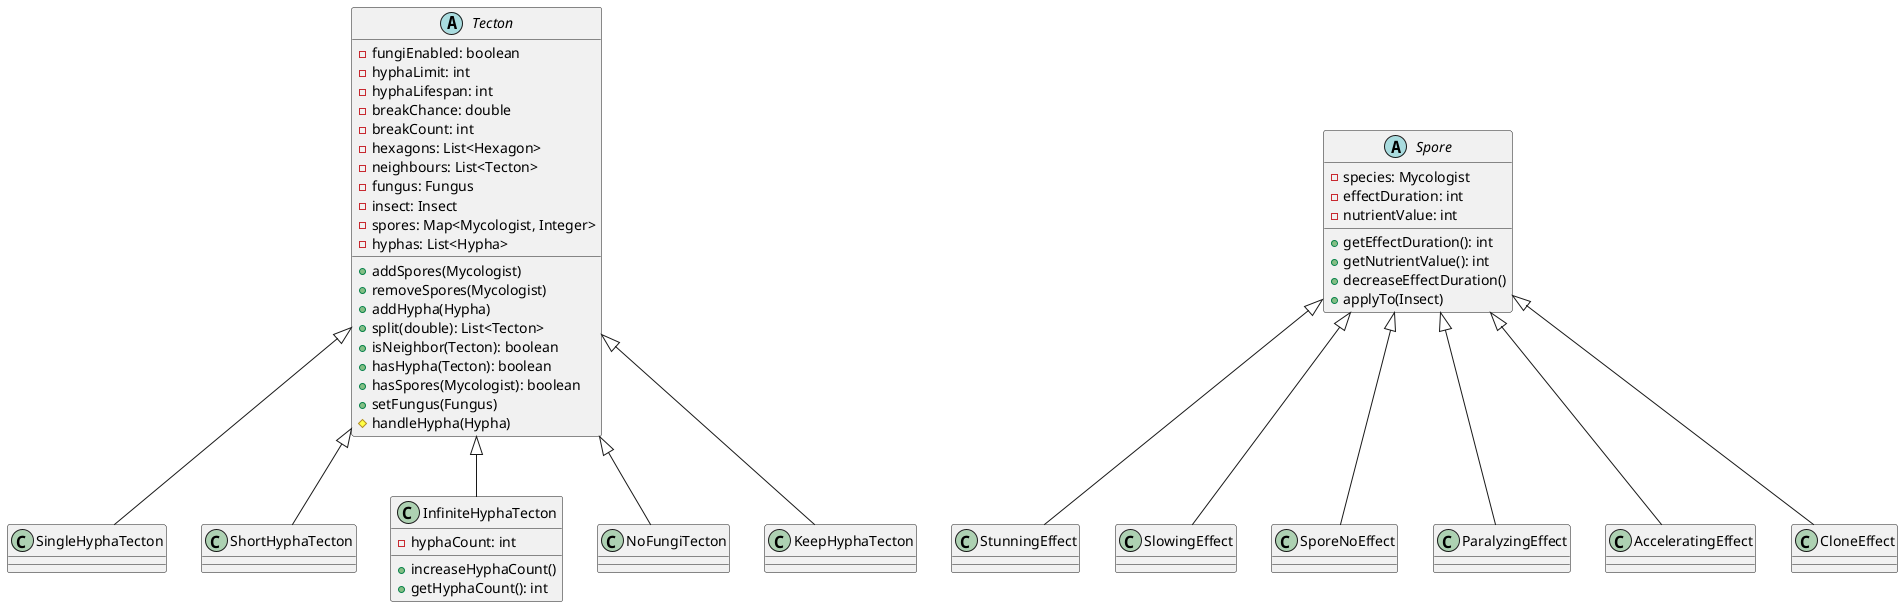

The diagram above was rendered by PlantUML. Its source (embedded in the PNG):
@startuml

abstract class Tecton {
    - fungiEnabled: boolean
    - hyphaLimit: int
    - hyphaLifespan: int
    - breakChance: double
    - breakCount: int
    - hexagons: List<Hexagon>
    - neighbours: List<Tecton>
    - fungus: Fungus
    - insect: Insect
    - spores: Map<Mycologist, Integer>
    - hyphas: List<Hypha>
    + addSpores(Mycologist)
    + removeSpores(Mycologist)
    + addHypha(Hypha)
    + split(double): List<Tecton>
    + isNeighbor(Tecton): boolean
    + hasHypha(Tecton): boolean
    + hasSpores(Mycologist): boolean
    + setFungus(Fungus)
    # handleHypha(Hypha)
}

class SingleHyphaTecton extends Tecton
class ShortHyphaTecton  extends Tecton
class InfiniteHyphaTecton  extends Tecton{
    - hyphaCount: int
    + increaseHyphaCount()
    + getHyphaCount(): int
}
class NoFungiTecton extends Tecton
class KeepHyphaTecton extends Tecton{ }


abstract class Spore {
    - species: Mycologist
    - effectDuration: int
    - nutrientValue: int
    + getEffectDuration(): int
    + getNutrientValue(): int
    + decreaseEffectDuration()
    + applyTo(Insect)
}

class StunningEffect extends Spore
class SlowingEffect extends Spore
class SporeNoEffect extends Spore
class ParalyzingEffect extends Spore
class AcceleratingEffect extends Spore
class CloneEffect extends Spore

@enduml